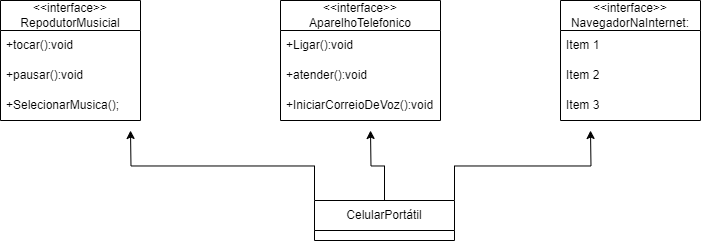

The diagram above was exported from draw.io. Its source (the exported page's mxGraphModel, read from the mxfile embedded in the PNG):
<mxGraphModel dx="1000" dy="509" grid="1" gridSize="10" guides="1" tooltips="1" connect="1" arrows="1" fold="1" page="1" pageScale="1" pageWidth="827" pageHeight="1169" math="0" shadow="0">
  <root>
    <mxCell id="0" />
    <mxCell id="1" parent="0" />
    <mxCell id="Ci4ruxO5LNn14yngh8Ld-22" style="edgeStyle=orthogonalEdgeStyle;rounded=0;orthogonalLoop=1;jettySize=auto;html=1;exitX=0.5;exitY=0;exitDx=0;exitDy=0;" parent="1" source="Ci4ruxO5LNn14yngh8Ld-1" edge="1">
      <mxGeometry relative="1" as="geometry">
        <mxPoint x="400" y="210" as="targetPoint" />
      </mxGeometry>
    </mxCell>
    <mxCell id="Ci4ruxO5LNn14yngh8Ld-23" style="edgeStyle=orthogonalEdgeStyle;rounded=0;orthogonalLoop=1;jettySize=auto;html=1;exitX=1;exitY=0;exitDx=0;exitDy=0;" parent="1" source="Ci4ruxO5LNn14yngh8Ld-1" edge="1">
      <mxGeometry relative="1" as="geometry">
        <mxPoint x="620" y="210" as="targetPoint" />
      </mxGeometry>
    </mxCell>
    <mxCell id="Ci4ruxO5LNn14yngh8Ld-24" style="edgeStyle=orthogonalEdgeStyle;rounded=0;orthogonalLoop=1;jettySize=auto;html=1;exitX=0;exitY=0;exitDx=0;exitDy=0;" parent="1" source="Ci4ruxO5LNn14yngh8Ld-1" edge="1">
      <mxGeometry relative="1" as="geometry">
        <mxPoint x="160" y="210" as="targetPoint" />
      </mxGeometry>
    </mxCell>
    <mxCell id="Ci4ruxO5LNn14yngh8Ld-1" value="CelularPortátil" style="swimlane;fontStyle=0;childLayout=stackLayout;horizontal=1;startSize=30;horizontalStack=0;resizeParent=1;resizeParentMax=0;resizeLast=0;collapsible=1;marginBottom=0;whiteSpace=wrap;html=1;" parent="1" vertex="1">
      <mxGeometry x="344" y="280" width="140" height="40" as="geometry" />
    </mxCell>
    <mxCell id="Ci4ruxO5LNn14yngh8Ld-9" value="&amp;lt;&amp;lt;interface&amp;gt;&amp;gt;&lt;br&gt;AparelhoTelefonico" style="swimlane;fontStyle=0;childLayout=stackLayout;horizontal=1;startSize=30;horizontalStack=0;resizeParent=1;resizeParentMax=0;resizeLast=0;collapsible=1;marginBottom=0;whiteSpace=wrap;html=1;" parent="1" vertex="1">
      <mxGeometry x="310" y="80" width="160" height="120" as="geometry" />
    </mxCell>
    <mxCell id="Ci4ruxO5LNn14yngh8Ld-10" value="+Ligar():void" style="text;strokeColor=none;fillColor=none;align=left;verticalAlign=middle;spacingLeft=4;spacingRight=4;overflow=hidden;points=[[0,0.5],[1,0.5]];portConstraint=eastwest;rotatable=0;whiteSpace=wrap;html=1;" parent="Ci4ruxO5LNn14yngh8Ld-9" vertex="1">
      <mxGeometry y="30" width="160" height="30" as="geometry" />
    </mxCell>
    <mxCell id="Ci4ruxO5LNn14yngh8Ld-11" value="+atender():void" style="text;strokeColor=none;fillColor=none;align=left;verticalAlign=middle;spacingLeft=4;spacingRight=4;overflow=hidden;points=[[0,0.5],[1,0.5]];portConstraint=eastwest;rotatable=0;whiteSpace=wrap;html=1;" parent="Ci4ruxO5LNn14yngh8Ld-9" vertex="1">
      <mxGeometry y="60" width="160" height="30" as="geometry" />
    </mxCell>
    <mxCell id="Ci4ruxO5LNn14yngh8Ld-12" value="+IniciarCorreioDeVoz():void" style="text;strokeColor=none;fillColor=none;align=left;verticalAlign=middle;spacingLeft=4;spacingRight=4;overflow=hidden;points=[[0,0.5],[1,0.5]];portConstraint=eastwest;rotatable=0;whiteSpace=wrap;html=1;" parent="Ci4ruxO5LNn14yngh8Ld-9" vertex="1">
      <mxGeometry y="90" width="160" height="30" as="geometry" />
    </mxCell>
    <mxCell id="Ci4ruxO5LNn14yngh8Ld-13" value="&amp;lt;&amp;lt;interface&amp;gt;&amp;gt;&lt;br&gt;RepodutorMusicial" style="swimlane;fontStyle=0;childLayout=stackLayout;horizontal=1;startSize=30;horizontalStack=0;resizeParent=1;resizeParentMax=0;resizeLast=0;collapsible=1;marginBottom=0;whiteSpace=wrap;html=1;" parent="1" vertex="1">
      <mxGeometry x="30" y="80" width="140" height="120" as="geometry" />
    </mxCell>
    <mxCell id="Ci4ruxO5LNn14yngh8Ld-14" value="+tocar():void" style="text;strokeColor=none;fillColor=none;align=left;verticalAlign=middle;spacingLeft=4;spacingRight=4;overflow=hidden;points=[[0,0.5],[1,0.5]];portConstraint=eastwest;rotatable=0;whiteSpace=wrap;html=1;" parent="Ci4ruxO5LNn14yngh8Ld-13" vertex="1">
      <mxGeometry y="30" width="140" height="30" as="geometry" />
    </mxCell>
    <mxCell id="Ci4ruxO5LNn14yngh8Ld-15" value="+pausar():void" style="text;strokeColor=none;fillColor=none;align=left;verticalAlign=middle;spacingLeft=4;spacingRight=4;overflow=hidden;points=[[0,0.5],[1,0.5]];portConstraint=eastwest;rotatable=0;whiteSpace=wrap;html=1;" parent="Ci4ruxO5LNn14yngh8Ld-13" vertex="1">
      <mxGeometry y="60" width="140" height="30" as="geometry" />
    </mxCell>
    <mxCell id="Ci4ruxO5LNn14yngh8Ld-16" value="+SelecionarMusica();" style="text;strokeColor=none;fillColor=none;align=left;verticalAlign=middle;spacingLeft=4;spacingRight=4;overflow=hidden;points=[[0,0.5],[1,0.5]];portConstraint=eastwest;rotatable=0;whiteSpace=wrap;html=1;" parent="Ci4ruxO5LNn14yngh8Ld-13" vertex="1">
      <mxGeometry y="90" width="140" height="30" as="geometry" />
    </mxCell>
    <mxCell id="Ci4ruxO5LNn14yngh8Ld-17" value="&amp;lt;&amp;lt;interface&amp;gt;&amp;gt;&lt;br&gt;NavegadorNaInternet:" style="swimlane;fontStyle=0;childLayout=stackLayout;horizontal=1;startSize=30;horizontalStack=0;resizeParent=1;resizeParentMax=0;resizeLast=0;collapsible=1;marginBottom=0;whiteSpace=wrap;html=1;" parent="1" vertex="1">
      <mxGeometry x="590" y="80" width="140" height="120" as="geometry" />
    </mxCell>
    <mxCell id="Ci4ruxO5LNn14yngh8Ld-18" value="Item 1" style="text;strokeColor=none;fillColor=none;align=left;verticalAlign=middle;spacingLeft=4;spacingRight=4;overflow=hidden;points=[[0,0.5],[1,0.5]];portConstraint=eastwest;rotatable=0;whiteSpace=wrap;html=1;" parent="Ci4ruxO5LNn14yngh8Ld-17" vertex="1">
      <mxGeometry y="30" width="140" height="30" as="geometry" />
    </mxCell>
    <mxCell id="Ci4ruxO5LNn14yngh8Ld-19" value="Item 2" style="text;strokeColor=none;fillColor=none;align=left;verticalAlign=middle;spacingLeft=4;spacingRight=4;overflow=hidden;points=[[0,0.5],[1,0.5]];portConstraint=eastwest;rotatable=0;whiteSpace=wrap;html=1;" parent="Ci4ruxO5LNn14yngh8Ld-17" vertex="1">
      <mxGeometry y="60" width="140" height="30" as="geometry" />
    </mxCell>
    <mxCell id="Ci4ruxO5LNn14yngh8Ld-20" value="Item 3" style="text;strokeColor=none;fillColor=none;align=left;verticalAlign=middle;spacingLeft=4;spacingRight=4;overflow=hidden;points=[[0,0.5],[1,0.5]];portConstraint=eastwest;rotatable=0;whiteSpace=wrap;html=1;" parent="Ci4ruxO5LNn14yngh8Ld-17" vertex="1">
      <mxGeometry y="90" width="140" height="30" as="geometry" />
    </mxCell>
    <mxCell id="Ci4ruxO5LNn14yngh8Ld-21" style="edgeStyle=orthogonalEdgeStyle;rounded=0;orthogonalLoop=1;jettySize=auto;html=1;exitX=0.5;exitY=1;exitDx=0;exitDy=0;" parent="1" source="Ci4ruxO5LNn14yngh8Ld-1" target="Ci4ruxO5LNn14yngh8Ld-1" edge="1">
      <mxGeometry relative="1" as="geometry" />
    </mxCell>
  </root>
</mxGraphModel>